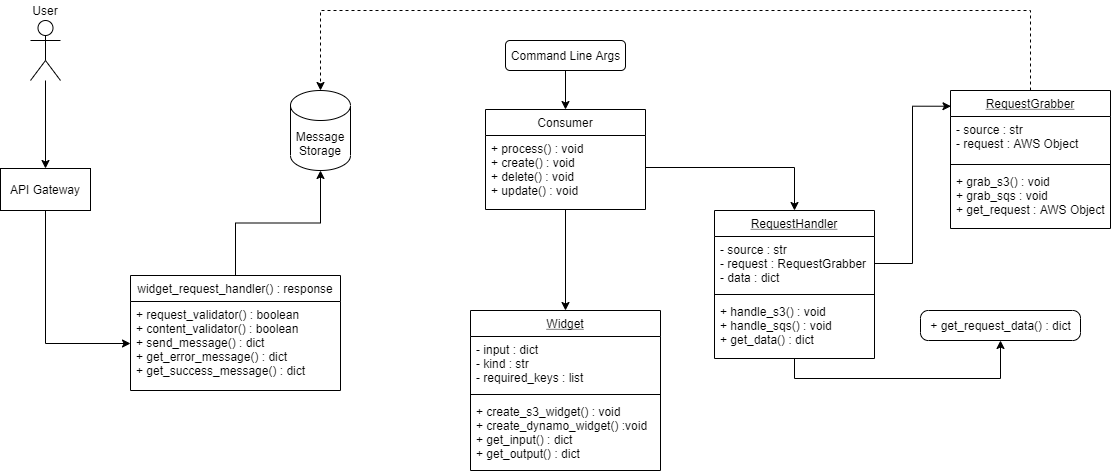

The diagram above was exported from draw.io. Its source (the exported page's mxGraphModel, read from the mxfile embedded in the PNG):
<mxGraphModel dx="780" dy="1144" grid="1" gridSize="10" guides="1" tooltips="1" connect="1" arrows="1" fold="1" page="1" pageScale="1" pageWidth="1169" pageHeight="827" background="#FFFFFF" math="0" shadow="0">
  <root>
    <mxCell id="WIyWlLk6GJQsqaUBKTNV-0" />
    <mxCell id="WIyWlLk6GJQsqaUBKTNV-1" parent="WIyWlLk6GJQsqaUBKTNV-0" />
    <mxCell id="ey--ylbxSb-d7qi0y2FG-0" value="Widget" style="swimlane;fontStyle=4;align=center;verticalAlign=top;childLayout=stackLayout;horizontal=1;startSize=26;horizontalStack=0;resizeParent=1;resizeLast=0;collapsible=1;marginBottom=0;rounded=0;shadow=0;strokeWidth=1;" parent="WIyWlLk6GJQsqaUBKTNV-1" vertex="1">
      <mxGeometry x="490" y="320" width="190" height="160" as="geometry">
        <mxRectangle x="230" y="140" width="160" height="26" as="alternateBounds" />
      </mxGeometry>
    </mxCell>
    <mxCell id="ey--ylbxSb-d7qi0y2FG-1" value="- input : dict&#10;- kind : str&#10;- required_keys : list&#10;" style="text;align=left;verticalAlign=top;spacingLeft=4;spacingRight=4;overflow=hidden;rotatable=0;points=[[0,0.5],[1,0.5]];portConstraint=eastwest;" parent="ey--ylbxSb-d7qi0y2FG-0" vertex="1">
      <mxGeometry y="26" width="190" height="54" as="geometry" />
    </mxCell>
    <mxCell id="ey--ylbxSb-d7qi0y2FG-2" value="" style="line;html=1;strokeWidth=1;align=left;verticalAlign=middle;spacingTop=-1;spacingLeft=3;spacingRight=3;rotatable=0;labelPosition=right;points=[];portConstraint=eastwest;" parent="ey--ylbxSb-d7qi0y2FG-0" vertex="1">
      <mxGeometry y="80" width="190" height="8" as="geometry" />
    </mxCell>
    <mxCell id="ey--ylbxSb-d7qi0y2FG-3" value="+ create_s3_widget() : void&#10;+ create_dynamo_widget() :void&#10;+ get_input() : dict&#10;+ get_output() : dict" style="text;align=left;verticalAlign=top;spacingLeft=4;spacingRight=4;overflow=hidden;rotatable=0;points=[[0,0.5],[1,0.5]];portConstraint=eastwest;fontStyle=0" parent="ey--ylbxSb-d7qi0y2FG-0" vertex="1">
      <mxGeometry y="88" width="190" height="72" as="geometry" />
    </mxCell>
    <mxCell id="ey--ylbxSb-d7qi0y2FG-36" style="edgeStyle=orthogonalEdgeStyle;rounded=0;orthogonalLoop=1;jettySize=auto;html=1;entryX=0.5;entryY=0;entryDx=0;entryDy=0;entryPerimeter=0;dashed=1;endArrow=classic;endFill=1;" parent="WIyWlLk6GJQsqaUBKTNV-1" source="ey--ylbxSb-d7qi0y2FG-4" target="ey--ylbxSb-d7qi0y2FG-32" edge="1">
      <mxGeometry relative="1" as="geometry">
        <Array as="points">
          <mxPoint x="1050" y="20" />
          <mxPoint x="340" y="20" />
        </Array>
      </mxGeometry>
    </mxCell>
    <mxCell id="ey--ylbxSb-d7qi0y2FG-4" value="RequestGrabber" style="swimlane;fontStyle=4;align=center;verticalAlign=top;childLayout=stackLayout;horizontal=1;startSize=26;horizontalStack=0;resizeParent=1;resizeLast=0;collapsible=1;marginBottom=0;rounded=0;shadow=0;strokeWidth=1;" parent="WIyWlLk6GJQsqaUBKTNV-1" vertex="1">
      <mxGeometry x="970" y="100" width="160" height="138" as="geometry">
        <mxRectangle x="130" y="380" width="160" height="26" as="alternateBounds" />
      </mxGeometry>
    </mxCell>
    <mxCell id="ey--ylbxSb-d7qi0y2FG-5" value="- source : str&#10;- request : AWS Object" style="text;align=left;verticalAlign=top;spacingLeft=4;spacingRight=4;overflow=hidden;rotatable=0;points=[[0,0.5],[1,0.5]];portConstraint=eastwest;" parent="ey--ylbxSb-d7qi0y2FG-4" vertex="1">
      <mxGeometry y="26" width="160" height="44" as="geometry" />
    </mxCell>
    <mxCell id="ey--ylbxSb-d7qi0y2FG-6" value="" style="line;html=1;strokeWidth=1;align=left;verticalAlign=middle;spacingTop=-1;spacingLeft=3;spacingRight=3;rotatable=0;labelPosition=right;points=[];portConstraint=eastwest;" parent="ey--ylbxSb-d7qi0y2FG-4" vertex="1">
      <mxGeometry y="70" width="160" height="8" as="geometry" />
    </mxCell>
    <mxCell id="ey--ylbxSb-d7qi0y2FG-7" value="+ grab_s3() : void&#10;+ grab_sqs : void&#10;+ get_request : AWS Object" style="text;align=left;verticalAlign=top;spacingLeft=4;spacingRight=4;overflow=hidden;rotatable=0;points=[[0,0.5],[1,0.5]];portConstraint=eastwest;fontStyle=0" parent="ey--ylbxSb-d7qi0y2FG-4" vertex="1">
      <mxGeometry y="78" width="160" height="52" as="geometry" />
    </mxCell>
    <mxCell id="ey--ylbxSb-d7qi0y2FG-8" style="edgeStyle=orthogonalEdgeStyle;rounded=0;orthogonalLoop=1;jettySize=auto;html=1;exitX=0.5;exitY=1;exitDx=0;exitDy=0;entryX=0.5;entryY=0;entryDx=0;entryDy=0;" parent="WIyWlLk6GJQsqaUBKTNV-1" source="ey--ylbxSb-d7qi0y2FG-9" target="ey--ylbxSb-d7qi0y2FG-0" edge="1">
      <mxGeometry relative="1" as="geometry" />
    </mxCell>
    <mxCell id="ey--ylbxSb-d7qi0y2FG-9" value="Consumer&#10;" style="swimlane;fontStyle=0;align=center;verticalAlign=top;childLayout=stackLayout;horizontal=1;startSize=26;horizontalStack=0;resizeParent=1;resizeLast=0;collapsible=1;marginBottom=0;rounded=0;shadow=0;strokeWidth=1;" parent="WIyWlLk6GJQsqaUBKTNV-1" vertex="1">
      <mxGeometry x="505" y="119" width="160" height="100" as="geometry">
        <mxRectangle x="340" y="380" width="170" height="26" as="alternateBounds" />
      </mxGeometry>
    </mxCell>
    <mxCell id="ey--ylbxSb-d7qi0y2FG-10" value="+ process() : void&#10;+ create() : void&#10;+ delete() : void&#10;+ update() : void" style="text;align=left;verticalAlign=top;spacingLeft=4;spacingRight=4;overflow=hidden;rotatable=0;points=[[0,0.5],[1,0.5]];portConstraint=eastwest;" parent="ey--ylbxSb-d7qi0y2FG-9" vertex="1">
      <mxGeometry y="26" width="160" height="64" as="geometry" />
    </mxCell>
    <mxCell id="ey--ylbxSb-d7qi0y2FG-11" style="edgeStyle=orthogonalEdgeStyle;rounded=0;orthogonalLoop=1;jettySize=auto;html=1;exitX=0.5;exitY=1;exitDx=0;exitDy=0;entryX=0.5;entryY=1;entryDx=0;entryDy=0;" parent="WIyWlLk6GJQsqaUBKTNV-1" source="ey--ylbxSb-d7qi0y2FG-12" target="ey--ylbxSb-d7qi0y2FG-16" edge="1">
      <mxGeometry relative="1" as="geometry" />
    </mxCell>
    <mxCell id="ey--ylbxSb-d7qi0y2FG-12" value="RequestHandler" style="swimlane;fontStyle=4;align=center;verticalAlign=top;childLayout=stackLayout;horizontal=1;startSize=26;horizontalStack=0;resizeParent=1;resizeLast=0;collapsible=1;marginBottom=0;rounded=0;shadow=0;strokeWidth=1;" parent="WIyWlLk6GJQsqaUBKTNV-1" vertex="1">
      <mxGeometry x="734" y="220" width="160" height="148" as="geometry">
        <mxRectangle x="550" y="140" width="160" height="26" as="alternateBounds" />
      </mxGeometry>
    </mxCell>
    <mxCell id="ey--ylbxSb-d7qi0y2FG-13" value="- source : str&#10;- request : RequestGrabber&#10;- data : dict" style="text;align=left;verticalAlign=top;spacingLeft=4;spacingRight=4;overflow=hidden;rotatable=0;points=[[0,0.5],[1,0.5]];portConstraint=eastwest;" parent="ey--ylbxSb-d7qi0y2FG-12" vertex="1">
      <mxGeometry y="26" width="160" height="54" as="geometry" />
    </mxCell>
    <mxCell id="ey--ylbxSb-d7qi0y2FG-14" value="" style="line;html=1;strokeWidth=1;align=left;verticalAlign=middle;spacingTop=-1;spacingLeft=3;spacingRight=3;rotatable=0;labelPosition=right;points=[];portConstraint=eastwest;" parent="ey--ylbxSb-d7qi0y2FG-12" vertex="1">
      <mxGeometry y="80" width="160" height="8" as="geometry" />
    </mxCell>
    <mxCell id="ey--ylbxSb-d7qi0y2FG-15" value="+ handle_s3() : void&#10;+ handle_sqs() : void&#10;+ get_data() : dict" style="text;align=left;verticalAlign=top;spacingLeft=4;spacingRight=4;overflow=hidden;rotatable=0;points=[[0,0.5],[1,0.5]];portConstraint=eastwest;" parent="ey--ylbxSb-d7qi0y2FG-12" vertex="1">
      <mxGeometry y="88" width="160" height="52" as="geometry" />
    </mxCell>
    <mxCell id="ey--ylbxSb-d7qi0y2FG-16" value="+ get_request_data() : dict" style="html=1;rounded=1;arcSize=26;" parent="WIyWlLk6GJQsqaUBKTNV-1" vertex="1">
      <mxGeometry x="940" y="320" width="160" height="30" as="geometry" />
    </mxCell>
    <mxCell id="ey--ylbxSb-d7qi0y2FG-17" style="edgeStyle=orthogonalEdgeStyle;rounded=0;orthogonalLoop=1;jettySize=auto;html=1;entryX=0.003;entryY=0.114;entryDx=0;entryDy=0;entryPerimeter=0;" parent="WIyWlLk6GJQsqaUBKTNV-1" source="ey--ylbxSb-d7qi0y2FG-13" target="ey--ylbxSb-d7qi0y2FG-4" edge="1">
      <mxGeometry relative="1" as="geometry" />
    </mxCell>
    <mxCell id="ey--ylbxSb-d7qi0y2FG-18" style="edgeStyle=orthogonalEdgeStyle;rounded=0;orthogonalLoop=1;jettySize=auto;html=1;" parent="WIyWlLk6GJQsqaUBKTNV-1" source="ey--ylbxSb-d7qi0y2FG-10" target="ey--ylbxSb-d7qi0y2FG-12" edge="1">
      <mxGeometry relative="1" as="geometry" />
    </mxCell>
    <mxCell id="ey--ylbxSb-d7qi0y2FG-19" style="edgeStyle=orthogonalEdgeStyle;rounded=0;orthogonalLoop=1;jettySize=auto;html=1;entryX=0.5;entryY=0;entryDx=0;entryDy=0;" parent="WIyWlLk6GJQsqaUBKTNV-1" source="ey--ylbxSb-d7qi0y2FG-20" target="ey--ylbxSb-d7qi0y2FG-9" edge="1">
      <mxGeometry relative="1" as="geometry" />
    </mxCell>
    <mxCell id="ey--ylbxSb-d7qi0y2FG-20" value="Command Line Args" style="html=1;rounded=1;" parent="WIyWlLk6GJQsqaUBKTNV-1" vertex="1">
      <mxGeometry x="525" y="50" width="120" height="30" as="geometry" />
    </mxCell>
    <mxCell id="ey--ylbxSb-d7qi0y2FG-31" style="edgeStyle=orthogonalEdgeStyle;rounded=0;orthogonalLoop=1;jettySize=auto;html=1;" parent="WIyWlLk6GJQsqaUBKTNV-1" source="ey--ylbxSb-d7qi0y2FG-21" target="ey--ylbxSb-d7qi0y2FG-30" edge="1">
      <mxGeometry relative="1" as="geometry" />
    </mxCell>
    <mxCell id="ey--ylbxSb-d7qi0y2FG-21" value="API Gateway" style="rounded=0;whiteSpace=wrap;html=1;" parent="WIyWlLk6GJQsqaUBKTNV-1" vertex="1">
      <mxGeometry x="20" y="178" width="90" height="42" as="geometry" />
    </mxCell>
    <mxCell id="ey--ylbxSb-d7qi0y2FG-27" value="" style="edgeStyle=orthogonalEdgeStyle;rounded=0;orthogonalLoop=1;jettySize=auto;html=1;" parent="WIyWlLk6GJQsqaUBKTNV-1" source="ey--ylbxSb-d7qi0y2FG-22" target="ey--ylbxSb-d7qi0y2FG-21" edge="1">
      <mxGeometry relative="1" as="geometry" />
    </mxCell>
    <mxCell id="ey--ylbxSb-d7qi0y2FG-22" value="" style="shape=umlActor;verticalLabelPosition=bottom;verticalAlign=top;html=1;outlineConnect=0;" parent="WIyWlLk6GJQsqaUBKTNV-1" vertex="1">
      <mxGeometry x="50" y="30" width="30" height="60" as="geometry" />
    </mxCell>
    <mxCell id="ey--ylbxSb-d7qi0y2FG-34" style="edgeStyle=orthogonalEdgeStyle;rounded=0;orthogonalLoop=1;jettySize=auto;html=1;exitX=0.5;exitY=0;exitDx=0;exitDy=0;entryX=0.5;entryY=1;entryDx=0;entryDy=0;entryPerimeter=0;" parent="WIyWlLk6GJQsqaUBKTNV-1" source="ey--ylbxSb-d7qi0y2FG-29" target="ey--ylbxSb-d7qi0y2FG-32" edge="1">
      <mxGeometry relative="1" as="geometry" />
    </mxCell>
    <mxCell id="ey--ylbxSb-d7qi0y2FG-29" value="widget_request_handler() : response" style="swimlane;fontStyle=0;align=center;verticalAlign=top;childLayout=stackLayout;horizontal=1;startSize=26;horizontalStack=0;resizeParent=1;resizeLast=0;collapsible=1;marginBottom=0;rounded=0;shadow=0;strokeWidth=1;" parent="WIyWlLk6GJQsqaUBKTNV-1" vertex="1">
      <mxGeometry x="150" y="285" width="210" height="115" as="geometry">
        <mxRectangle x="340" y="380" width="170" height="26" as="alternateBounds" />
      </mxGeometry>
    </mxCell>
    <mxCell id="ey--ylbxSb-d7qi0y2FG-30" value="+ request_validator() : boolean&#10;+ content_validator() : boolean&#10;+ send_message() : dict&#10;+ get_error_message() : dict&#10;+ get_success_message() : dict" style="text;align=left;verticalAlign=top;spacingLeft=4;spacingRight=4;overflow=hidden;rotatable=0;points=[[0,0.5],[1,0.5]];portConstraint=eastwest;" parent="ey--ylbxSb-d7qi0y2FG-29" vertex="1">
      <mxGeometry y="26" width="210" height="84" as="geometry" />
    </mxCell>
    <mxCell id="ey--ylbxSb-d7qi0y2FG-32" value="Message&lt;br&gt;Storage" style="shape=cylinder3;whiteSpace=wrap;html=1;boundedLbl=1;backgroundOutline=1;size=15;" parent="WIyWlLk6GJQsqaUBKTNV-1" vertex="1">
      <mxGeometry x="310" y="100" width="60" height="80" as="geometry" />
    </mxCell>
    <mxCell id="ey--ylbxSb-d7qi0y2FG-37" value="User" style="text;html=1;strokeColor=none;fillColor=none;align=center;verticalAlign=middle;whiteSpace=wrap;rounded=0;" parent="WIyWlLk6GJQsqaUBKTNV-1" vertex="1">
      <mxGeometry x="45" y="10" width="40" height="20" as="geometry" />
    </mxCell>
  </root>
</mxGraphModel>